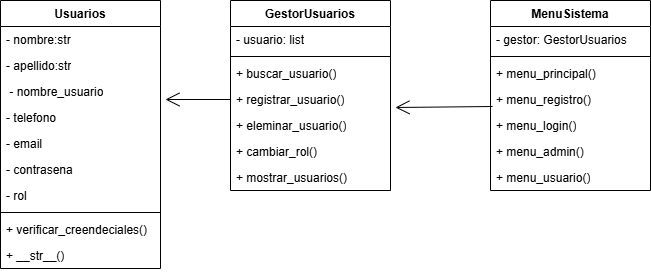

The diagram above was exported from draw.io. Its source (the exported page's mxGraphModel, read from the mxfile embedded in the PNG):
<mxGraphModel dx="1426" dy="743" grid="1" gridSize="10" guides="1" tooltips="1" connect="1" arrows="1" fold="1" page="1" pageScale="1" pageWidth="850" pageHeight="1100" math="0" shadow="0">
  <root>
    <mxCell id="0" />
    <mxCell id="1" parent="0" />
    <mxCell id="oKZJvImEuXpgGuPp2baI-1" value="Usuarios" style="swimlane;fontStyle=1;align=center;verticalAlign=top;childLayout=stackLayout;horizontal=1;startSize=26;horizontalStack=0;resizeParent=1;resizeParentMax=0;resizeLast=0;collapsible=1;marginBottom=0;whiteSpace=wrap;html=1;" parent="1" vertex="1">
      <mxGeometry x="100" y="130" width="160" height="268" as="geometry" />
    </mxCell>
    <mxCell id="oKZJvImEuXpgGuPp2baI-2" value="- nombre:str" style="text;strokeColor=none;fillColor=none;align=left;verticalAlign=top;spacingLeft=4;spacingRight=4;overflow=hidden;rotatable=0;points=[[0,0.5],[1,0.5]];portConstraint=eastwest;whiteSpace=wrap;html=1;" parent="oKZJvImEuXpgGuPp2baI-1" vertex="1">
      <mxGeometry y="26" width="160" height="26" as="geometry" />
    </mxCell>
    <mxCell id="oKZJvImEuXpgGuPp2baI-5" value="- apellido:str" style="text;strokeColor=none;fillColor=none;align=left;verticalAlign=top;spacingLeft=4;spacingRight=4;overflow=hidden;rotatable=0;points=[[0,0.5],[1,0.5]];portConstraint=eastwest;whiteSpace=wrap;html=1;" parent="oKZJvImEuXpgGuPp2baI-1" vertex="1">
      <mxGeometry y="52" width="160" height="26" as="geometry" />
    </mxCell>
    <mxCell id="BEfah7Nm-POyWNgtqnW1-1" value="&amp;nbsp;- nombre_usuario" style="text;strokeColor=none;fillColor=none;align=left;verticalAlign=top;spacingLeft=4;spacingRight=4;overflow=hidden;rotatable=0;points=[[0,0.5],[1,0.5]];portConstraint=eastwest;whiteSpace=wrap;html=1;" parent="oKZJvImEuXpgGuPp2baI-1" vertex="1">
      <mxGeometry y="78" width="160" height="26" as="geometry" />
    </mxCell>
    <mxCell id="BEfah7Nm-POyWNgtqnW1-2" value="- telefono" style="text;strokeColor=none;fillColor=none;align=left;verticalAlign=top;spacingLeft=4;spacingRight=4;overflow=hidden;rotatable=0;points=[[0,0.5],[1,0.5]];portConstraint=eastwest;whiteSpace=wrap;html=1;" parent="oKZJvImEuXpgGuPp2baI-1" vertex="1">
      <mxGeometry y="104" width="160" height="26" as="geometry" />
    </mxCell>
    <mxCell id="BEfah7Nm-POyWNgtqnW1-5" value="- email" style="text;strokeColor=none;fillColor=none;align=left;verticalAlign=top;spacingLeft=4;spacingRight=4;overflow=hidden;rotatable=0;points=[[0,0.5],[1,0.5]];portConstraint=eastwest;whiteSpace=wrap;html=1;" parent="oKZJvImEuXpgGuPp2baI-1" vertex="1">
      <mxGeometry y="130" width="160" height="26" as="geometry" />
    </mxCell>
    <mxCell id="BEfah7Nm-POyWNgtqnW1-4" value="- contrasena" style="text;strokeColor=none;fillColor=none;align=left;verticalAlign=top;spacingLeft=4;spacingRight=4;overflow=hidden;rotatable=0;points=[[0,0.5],[1,0.5]];portConstraint=eastwest;whiteSpace=wrap;html=1;" parent="oKZJvImEuXpgGuPp2baI-1" vertex="1">
      <mxGeometry y="156" width="160" height="26" as="geometry" />
    </mxCell>
    <mxCell id="BEfah7Nm-POyWNgtqnW1-3" value="- rol" style="text;strokeColor=none;fillColor=none;align=left;verticalAlign=top;spacingLeft=4;spacingRight=4;overflow=hidden;rotatable=0;points=[[0,0.5],[1,0.5]];portConstraint=eastwest;whiteSpace=wrap;html=1;" parent="oKZJvImEuXpgGuPp2baI-1" vertex="1">
      <mxGeometry y="182" width="160" height="26" as="geometry" />
    </mxCell>
    <mxCell id="oKZJvImEuXpgGuPp2baI-3" value="" style="line;strokeWidth=1;fillColor=none;align=left;verticalAlign=middle;spacingTop=-1;spacingLeft=3;spacingRight=3;rotatable=0;labelPosition=right;points=[];portConstraint=eastwest;strokeColor=inherit;" parent="oKZJvImEuXpgGuPp2baI-1" vertex="1">
      <mxGeometry y="208" width="160" height="8" as="geometry" />
    </mxCell>
    <mxCell id="oKZJvImEuXpgGuPp2baI-4" value="+ verificar_creendeciales()" style="text;strokeColor=none;fillColor=none;align=left;verticalAlign=top;spacingLeft=4;spacingRight=4;overflow=hidden;rotatable=0;points=[[0,0.5],[1,0.5]];portConstraint=eastwest;whiteSpace=wrap;html=1;" parent="oKZJvImEuXpgGuPp2baI-1" vertex="1">
      <mxGeometry y="216" width="160" height="26" as="geometry" />
    </mxCell>
    <mxCell id="BEfah7Nm-POyWNgtqnW1-6" value="+ __str__()" style="text;strokeColor=none;fillColor=none;align=left;verticalAlign=top;spacingLeft=4;spacingRight=4;overflow=hidden;rotatable=0;points=[[0,0.5],[1,0.5]];portConstraint=eastwest;whiteSpace=wrap;html=1;" parent="oKZJvImEuXpgGuPp2baI-1" vertex="1">
      <mxGeometry y="242" width="160" height="26" as="geometry" />
    </mxCell>
    <mxCell id="BEfah7Nm-POyWNgtqnW1-11" value="GestorUsuarios" style="swimlane;fontStyle=1;align=center;verticalAlign=top;childLayout=stackLayout;horizontal=1;startSize=26;horizontalStack=0;resizeParent=1;resizeParentMax=0;resizeLast=0;collapsible=1;marginBottom=0;whiteSpace=wrap;html=1;" parent="1" vertex="1">
      <mxGeometry x="330" y="130" width="160" height="190" as="geometry" />
    </mxCell>
    <mxCell id="BEfah7Nm-POyWNgtqnW1-12" value="- usuario: list" style="text;strokeColor=none;fillColor=none;align=left;verticalAlign=top;spacingLeft=4;spacingRight=4;overflow=hidden;rotatable=0;points=[[0,0.5],[1,0.5]];portConstraint=eastwest;whiteSpace=wrap;html=1;" parent="BEfah7Nm-POyWNgtqnW1-11" vertex="1">
      <mxGeometry y="26" width="160" height="26" as="geometry" />
    </mxCell>
    <mxCell id="BEfah7Nm-POyWNgtqnW1-13" value="" style="line;strokeWidth=1;fillColor=none;align=left;verticalAlign=middle;spacingTop=-1;spacingLeft=3;spacingRight=3;rotatable=0;labelPosition=right;points=[];portConstraint=eastwest;strokeColor=inherit;" parent="BEfah7Nm-POyWNgtqnW1-11" vertex="1">
      <mxGeometry y="52" width="160" height="8" as="geometry" />
    </mxCell>
    <mxCell id="BEfah7Nm-POyWNgtqnW1-14" value="+ buscar_usuario()" style="text;strokeColor=none;fillColor=none;align=left;verticalAlign=top;spacingLeft=4;spacingRight=4;overflow=hidden;rotatable=0;points=[[0,0.5],[1,0.5]];portConstraint=eastwest;whiteSpace=wrap;html=1;" parent="BEfah7Nm-POyWNgtqnW1-11" vertex="1">
      <mxGeometry y="60" width="160" height="26" as="geometry" />
    </mxCell>
    <mxCell id="BEfah7Nm-POyWNgtqnW1-18" value="+ registrar_usuario()" style="text;strokeColor=none;fillColor=none;align=left;verticalAlign=top;spacingLeft=4;spacingRight=4;overflow=hidden;rotatable=0;points=[[0,0.5],[1,0.5]];portConstraint=eastwest;whiteSpace=wrap;html=1;" parent="BEfah7Nm-POyWNgtqnW1-11" vertex="1">
      <mxGeometry y="86" width="160" height="26" as="geometry" />
    </mxCell>
    <mxCell id="BEfah7Nm-POyWNgtqnW1-17" value="+ eleminar_usuario()" style="text;strokeColor=none;fillColor=none;align=left;verticalAlign=top;spacingLeft=4;spacingRight=4;overflow=hidden;rotatable=0;points=[[0,0.5],[1,0.5]];portConstraint=eastwest;whiteSpace=wrap;html=1;" parent="BEfah7Nm-POyWNgtqnW1-11" vertex="1">
      <mxGeometry y="112" width="160" height="26" as="geometry" />
    </mxCell>
    <mxCell id="BEfah7Nm-POyWNgtqnW1-16" value="+ cambiar_rol()" style="text;strokeColor=none;fillColor=none;align=left;verticalAlign=top;spacingLeft=4;spacingRight=4;overflow=hidden;rotatable=0;points=[[0,0.5],[1,0.5]];portConstraint=eastwest;whiteSpace=wrap;html=1;" parent="BEfah7Nm-POyWNgtqnW1-11" vertex="1">
      <mxGeometry y="138" width="160" height="26" as="geometry" />
    </mxCell>
    <mxCell id="BEfah7Nm-POyWNgtqnW1-15" value="+ mostrar_usuarios()" style="text;strokeColor=none;fillColor=none;align=left;verticalAlign=top;spacingLeft=4;spacingRight=4;overflow=hidden;rotatable=0;points=[[0,0.5],[1,0.5]];portConstraint=eastwest;whiteSpace=wrap;html=1;" parent="BEfah7Nm-POyWNgtqnW1-11" vertex="1">
      <mxGeometry y="164" width="160" height="26" as="geometry" />
    </mxCell>
    <mxCell id="BEfah7Nm-POyWNgtqnW1-19" value="MenuSistema" style="swimlane;fontStyle=1;align=center;verticalAlign=top;childLayout=stackLayout;horizontal=1;startSize=26;horizontalStack=0;resizeParent=1;resizeParentMax=0;resizeLast=0;collapsible=1;marginBottom=0;whiteSpace=wrap;html=1;" parent="1" vertex="1">
      <mxGeometry x="590" y="130" width="160" height="190" as="geometry" />
    </mxCell>
    <mxCell id="BEfah7Nm-POyWNgtqnW1-20" value="- gestor: GestorUsuarios" style="text;strokeColor=none;fillColor=none;align=left;verticalAlign=top;spacingLeft=4;spacingRight=4;overflow=hidden;rotatable=0;points=[[0,0.5],[1,0.5]];portConstraint=eastwest;whiteSpace=wrap;html=1;" parent="BEfah7Nm-POyWNgtqnW1-19" vertex="1">
      <mxGeometry y="26" width="160" height="26" as="geometry" />
    </mxCell>
    <mxCell id="BEfah7Nm-POyWNgtqnW1-21" value="" style="line;strokeWidth=1;fillColor=none;align=left;verticalAlign=middle;spacingTop=-1;spacingLeft=3;spacingRight=3;rotatable=0;labelPosition=right;points=[];portConstraint=eastwest;strokeColor=inherit;" parent="BEfah7Nm-POyWNgtqnW1-19" vertex="1">
      <mxGeometry y="52" width="160" height="8" as="geometry" />
    </mxCell>
    <mxCell id="BEfah7Nm-POyWNgtqnW1-22" value="+ menu_principal()" style="text;strokeColor=none;fillColor=none;align=left;verticalAlign=top;spacingLeft=4;spacingRight=4;overflow=hidden;rotatable=0;points=[[0,0.5],[1,0.5]];portConstraint=eastwest;whiteSpace=wrap;html=1;" parent="BEfah7Nm-POyWNgtqnW1-19" vertex="1">
      <mxGeometry y="60" width="160" height="26" as="geometry" />
    </mxCell>
    <mxCell id="BEfah7Nm-POyWNgtqnW1-26" value="+ menu_registro()" style="text;strokeColor=none;fillColor=none;align=left;verticalAlign=top;spacingLeft=4;spacingRight=4;overflow=hidden;rotatable=0;points=[[0,0.5],[1,0.5]];portConstraint=eastwest;whiteSpace=wrap;html=1;" parent="BEfah7Nm-POyWNgtqnW1-19" vertex="1">
      <mxGeometry y="86" width="160" height="26" as="geometry" />
    </mxCell>
    <mxCell id="BEfah7Nm-POyWNgtqnW1-25" value="+ menu_login()" style="text;strokeColor=none;fillColor=none;align=left;verticalAlign=top;spacingLeft=4;spacingRight=4;overflow=hidden;rotatable=0;points=[[0,0.5],[1,0.5]];portConstraint=eastwest;whiteSpace=wrap;html=1;" parent="BEfah7Nm-POyWNgtqnW1-19" vertex="1">
      <mxGeometry y="112" width="160" height="26" as="geometry" />
    </mxCell>
    <mxCell id="BEfah7Nm-POyWNgtqnW1-24" value="+ menu_admin()" style="text;strokeColor=none;fillColor=none;align=left;verticalAlign=top;spacingLeft=4;spacingRight=4;overflow=hidden;rotatable=0;points=[[0,0.5],[1,0.5]];portConstraint=eastwest;whiteSpace=wrap;html=1;" parent="BEfah7Nm-POyWNgtqnW1-19" vertex="1">
      <mxGeometry y="138" width="160" height="26" as="geometry" />
    </mxCell>
    <mxCell id="BEfah7Nm-POyWNgtqnW1-23" value="+ menu_usuario()" style="text;strokeColor=none;fillColor=none;align=left;verticalAlign=top;spacingLeft=4;spacingRight=4;overflow=hidden;rotatable=0;points=[[0,0.5],[1,0.5]];portConstraint=eastwest;whiteSpace=wrap;html=1;" parent="BEfah7Nm-POyWNgtqnW1-19" vertex="1">
      <mxGeometry y="164" width="160" height="26" as="geometry" />
    </mxCell>
    <mxCell id="BEfah7Nm-POyWNgtqnW1-27" value="" style="endArrow=open;endFill=1;endSize=12;html=1;rounded=0;exitX=0.013;exitY=0.769;exitDx=0;exitDy=0;entryX=1.031;entryY=0.808;entryDx=0;entryDy=0;entryPerimeter=0;exitPerimeter=0;" parent="1" source="BEfah7Nm-POyWNgtqnW1-26" target="BEfah7Nm-POyWNgtqnW1-18" edge="1">
      <mxGeometry width="160" relative="1" as="geometry">
        <mxPoint x="350" y="380" as="sourcePoint" />
        <mxPoint x="510" y="380" as="targetPoint" />
      </mxGeometry>
    </mxCell>
    <mxCell id="BEfah7Nm-POyWNgtqnW1-28" value="" style="endArrow=open;endFill=1;endSize=12;html=1;rounded=0;exitX=0;exitY=0.5;exitDx=0;exitDy=0;entryX=1.031;entryY=0.808;entryDx=0;entryDy=0;entryPerimeter=0;" parent="1" source="BEfah7Nm-POyWNgtqnW1-18" target="BEfah7Nm-POyWNgtqnW1-1" edge="1">
      <mxGeometry width="160" relative="1" as="geometry">
        <mxPoint x="350" y="380" as="sourcePoint" />
        <mxPoint x="510" y="380" as="targetPoint" />
      </mxGeometry>
    </mxCell>
  </root>
</mxGraphModel>